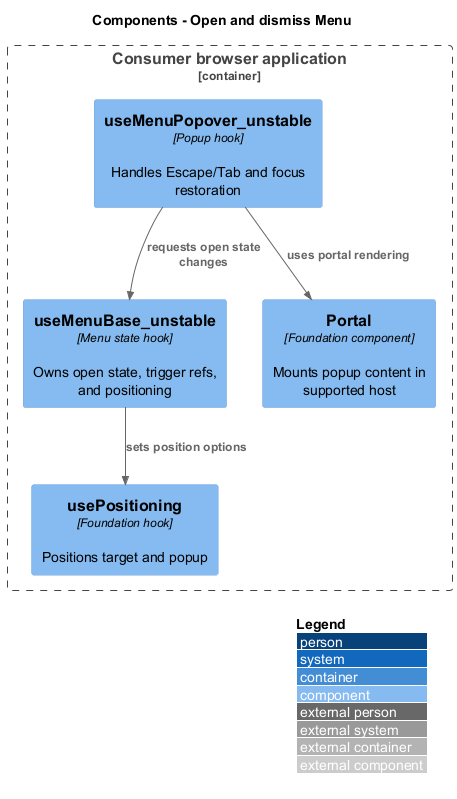

The diagram above was rendered by PlantUML. Its source (embedded in the PNG):
@startuml
!include <C4/C4_Component>
LAYOUT_WITH_LEGEND()
LAYOUT_TOP_DOWN()
title Components - Open and dismiss Menu
Container_Boundary(feature_scope, "Consumer browser application") {
Component(menu, "useMenuBase_unstable", "Menu state hook", "Owns open state, trigger refs, and positioning")
Component(position, "usePositioning", "Foundation hook", "Positions target and popup")
Component(popover, "useMenuPopover_unstable", "Popup hook", "Handles Escape/Tab and focus restoration")
Component(portal, "Portal", "Foundation component", "Mounts popup content in supported host")
}
Rel(menu, position, "sets position options")
Rel(popover, menu, "requests open state changes")
Rel(popover, portal, "uses portal rendering")
@enduml